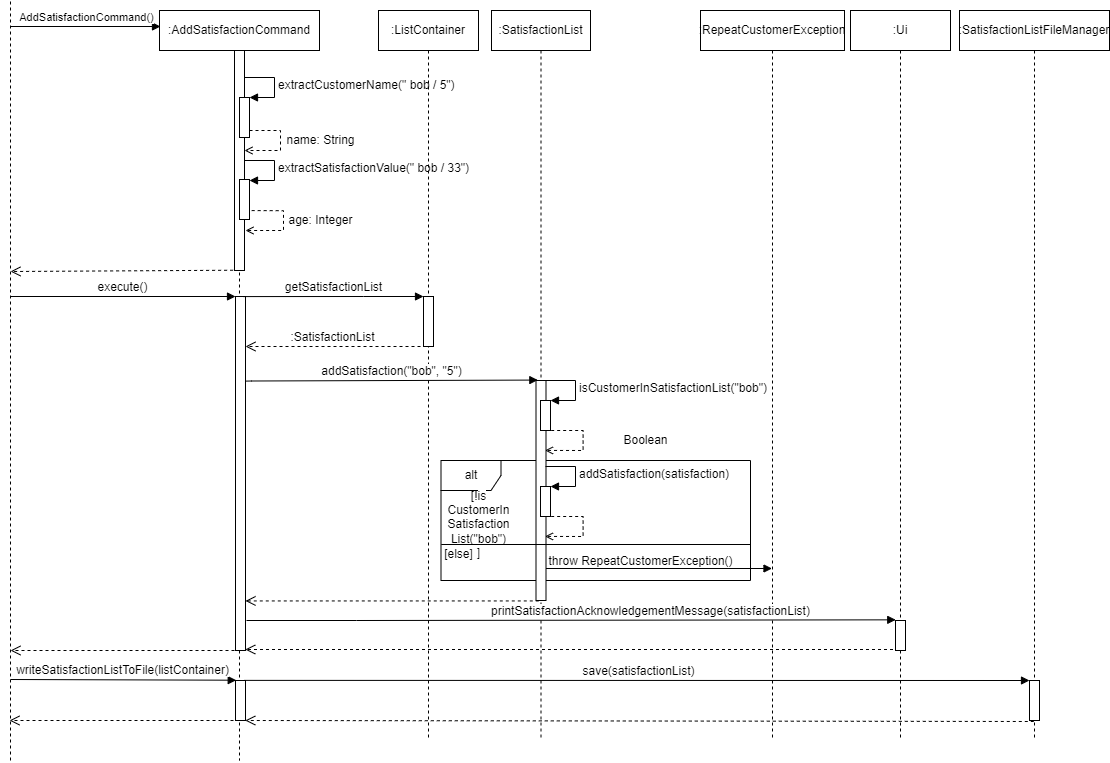

The diagram above was exported from draw.io. Its source (the exported page's mxGraphModel, read from the mxfile embedded in the PNG):
<mxGraphModel dx="1564" dy="1028" grid="1" gridSize="10" guides="1" tooltips="1" connect="1" arrows="1" fold="1" page="1" pageScale="1" pageWidth="850" pageHeight="1100" math="0" shadow="0">
  <root>
    <mxCell id="0" />
    <mxCell id="1" parent="0" />
    <mxCell id="KKorGUrSFo9_OvJOay0u-39" value="" style="html=1;verticalAlign=bottom;endArrow=open;dashed=1;endSize=8;rounded=0;exitX=0.46;exitY=0.99;exitDx=0;exitDy=0;exitPerimeter=0;" parent="1" edge="1">
      <mxGeometry relative="1" as="geometry">
        <mxPoint x="548.5999999999999" y="539.6999999999999" as="sourcePoint" />
        <mxPoint x="320" y="541" as="targetPoint" />
        <Array as="points" />
      </mxGeometry>
    </mxCell>
    <mxCell id="KKorGUrSFo9_OvJOay0u-28" value="AddSatisfactionCommand()" style="html=1;verticalAlign=bottom;endArrow=block;rounded=0;" parent="1" edge="1">
      <mxGeometry width="80" relative="1" as="geometry">
        <mxPoint x="320" y="296" as="sourcePoint" />
        <mxPoint x="470" y="296" as="targetPoint" />
      </mxGeometry>
    </mxCell>
    <mxCell id="KKorGUrSFo9_OvJOay0u-29" value=":AddSatisfactionCommand" style="shape=umlLifeline;perimeter=lifelinePerimeter;whiteSpace=wrap;html=1;container=1;collapsible=0;recursiveResize=0;outlineConnect=0;" parent="1" vertex="1">
      <mxGeometry x="469" y="280" width="160" height="750" as="geometry" />
    </mxCell>
    <mxCell id="KKorGUrSFo9_OvJOay0u-30" value="" style="html=1;points=[];perimeter=orthogonalPerimeter;" parent="KKorGUrSFo9_OvJOay0u-29" vertex="1">
      <mxGeometry x="75" y="40" width="10" height="220" as="geometry" />
    </mxCell>
    <mxCell id="KKorGUrSFo9_OvJOay0u-32" value="" style="html=1;points=[];perimeter=orthogonalPerimeter;" parent="KKorGUrSFo9_OvJOay0u-29" vertex="1">
      <mxGeometry x="80" y="87" width="10" height="40" as="geometry" />
    </mxCell>
    <mxCell id="KKorGUrSFo9_OvJOay0u-33" value="&lt;font style=&quot;font-size: 12px&quot;&gt;extractCustomerName(&quot; bob / 5&quot;)&lt;/font&gt;" style="edgeStyle=orthogonalEdgeStyle;html=1;align=left;spacingLeft=2;endArrow=block;rounded=0;entryX=1;entryY=0;" parent="KKorGUrSFo9_OvJOay0u-29" target="KKorGUrSFo9_OvJOay0u-32" edge="1">
      <mxGeometry relative="1" as="geometry">
        <mxPoint x="85" y="67" as="sourcePoint" />
        <Array as="points">
          <mxPoint x="115" y="67" />
        </Array>
      </mxGeometry>
    </mxCell>
    <mxCell id="KKorGUrSFo9_OvJOay0u-35" value="" style="edgeStyle=orthogonalEdgeStyle;html=1;align=left;spacingLeft=2;endArrow=open;rounded=0;dashed=1;endFill=0;" parent="KKorGUrSFo9_OvJOay0u-29" target="KKorGUrSFo9_OvJOay0u-30" edge="1">
      <mxGeometry relative="1" as="geometry">
        <mxPoint x="90" y="120" as="sourcePoint" />
        <Array as="points">
          <mxPoint x="121" y="120" />
          <mxPoint x="121" y="140" />
        </Array>
        <mxPoint x="91" y="140" as="targetPoint" />
      </mxGeometry>
    </mxCell>
    <mxCell id="KKorGUrSFo9_OvJOay0u-36" value="" style="html=1;points=[];perimeter=orthogonalPerimeter;" parent="KKorGUrSFo9_OvJOay0u-29" vertex="1">
      <mxGeometry x="80" y="169" width="10" height="40" as="geometry" />
    </mxCell>
    <mxCell id="KKorGUrSFo9_OvJOay0u-37" value="&lt;font style=&quot;font-size: 12px&quot;&gt;extractSatisfactionValue(&quot; bob / 33&quot;)&lt;/font&gt;" style="edgeStyle=orthogonalEdgeStyle;html=1;align=left;spacingLeft=2;endArrow=block;rounded=0;entryX=1;entryY=0;" parent="KKorGUrSFo9_OvJOay0u-29" edge="1">
      <mxGeometry relative="1" as="geometry">
        <mxPoint x="85" y="150" as="sourcePoint" />
        <Array as="points">
          <mxPoint x="115" y="150" />
        </Array>
        <mxPoint x="90" y="170" as="targetPoint" />
      </mxGeometry>
    </mxCell>
    <mxCell id="KKorGUrSFo9_OvJOay0u-38" value="" style="edgeStyle=orthogonalEdgeStyle;html=1;align=left;spacingLeft=2;endArrow=open;rounded=0;dashed=1;exitX=1.216;exitY=0.777;exitDx=0;exitDy=0;exitPerimeter=0;endFill=0;" parent="KKorGUrSFo9_OvJOay0u-29" source="KKorGUrSFo9_OvJOay0u-36" edge="1">
      <mxGeometry relative="1" as="geometry">
        <mxPoint x="92.75" y="200" as="sourcePoint" />
        <Array as="points">
          <mxPoint x="124" y="200" />
          <mxPoint x="124" y="220" />
        </Array>
        <mxPoint x="86" y="220" as="targetPoint" />
      </mxGeometry>
    </mxCell>
    <mxCell id="KKorGUrSFo9_OvJOay0u-43" value="" style="html=1;points=[];perimeter=orthogonalPerimeter;" parent="KKorGUrSFo9_OvJOay0u-29" vertex="1">
      <mxGeometry x="76" y="286" width="10" height="354" as="geometry" />
    </mxCell>
    <mxCell id="NmQHRFjrkZnZLo0riEOR-20" value="" style="html=1;verticalAlign=bottom;endArrow=open;dashed=1;endSize=8;rounded=0;fontSize=12;" parent="KKorGUrSFo9_OvJOay0u-29" edge="1">
      <mxGeometry relative="1" as="geometry">
        <mxPoint x="81" y="640" as="sourcePoint" />
        <mxPoint x="-149" y="640" as="targetPoint" />
      </mxGeometry>
    </mxCell>
    <mxCell id="8fwgeMsGhojXR_pTOtXm-1" value="" style="html=1;points=[];perimeter=orthogonalPerimeter;" parent="KKorGUrSFo9_OvJOay0u-29" vertex="1">
      <mxGeometry x="76" y="670" width="10" height="40" as="geometry" />
    </mxCell>
    <mxCell id="8fwgeMsGhojXR_pTOtXm-2" value="&lt;font style=&quot;font-size: 12px&quot;&gt;writeSatisfactionListToFile&lt;/font&gt;&lt;font style=&quot;font-size: 12px&quot;&gt;(listContainer)&lt;/font&gt;" style="html=1;verticalAlign=bottom;endArrow=block;rounded=0;entryX=0.072;entryY=0.018;entryDx=0;entryDy=0;entryPerimeter=0;" parent="KKorGUrSFo9_OvJOay0u-29" edge="1">
      <mxGeometry width="80" relative="1" as="geometry">
        <mxPoint x="-149" y="669" as="sourcePoint" />
        <mxPoint x="76.72000000000003" y="669.72" as="targetPoint" />
      </mxGeometry>
    </mxCell>
    <mxCell id="8fwgeMsGhojXR_pTOtXm-4" value="" style="html=1;verticalAlign=bottom;endArrow=open;dashed=1;endSize=8;rounded=0;fontSize=12;" parent="KKorGUrSFo9_OvJOay0u-29" edge="1">
      <mxGeometry relative="1" as="geometry">
        <mxPoint x="80" y="710" as="sourcePoint" />
        <mxPoint x="-150" y="710" as="targetPoint" />
      </mxGeometry>
    </mxCell>
    <mxCell id="4qXNRBzdveo32Di4-EaC-3" value=":ListContainer" style="shape=umlLifeline;perimeter=lifelinePerimeter;whiteSpace=wrap;html=1;container=1;collapsible=0;recursiveResize=0;outlineConnect=0;" parent="1" vertex="1">
      <mxGeometry x="688" y="280" width="100" height="730" as="geometry" />
    </mxCell>
    <mxCell id="4qXNRBzdveo32Di4-EaC-4" value="" style="html=1;points=[];perimeter=orthogonalPerimeter;" parent="4qXNRBzdveo32Di4-EaC-3" vertex="1">
      <mxGeometry x="45" y="286" width="10" height="50" as="geometry" />
    </mxCell>
    <mxCell id="4qXNRBzdveo32Di4-EaC-2" value="&lt;font style=&quot;font-size: 12px&quot;&gt;:SatisfactionList&lt;/font&gt;" style="html=1;verticalAlign=bottom;endArrow=open;dashed=1;endSize=8;rounded=0;" parent="4qXNRBzdveo32Di4-EaC-3" edge="1">
      <mxGeometry relative="1" as="geometry">
        <mxPoint x="42" y="336" as="sourcePoint" />
        <mxPoint x="-132.99909090909102" y="336" as="targetPoint" />
      </mxGeometry>
    </mxCell>
    <mxCell id="KKorGUrSFo9_OvJOay0u-42" value="&lt;font style=&quot;font-size: 12px&quot;&gt;execute()&lt;/font&gt;" style="html=1;verticalAlign=bottom;endArrow=block;rounded=0;" parent="1" edge="1">
      <mxGeometry width="80" relative="1" as="geometry">
        <mxPoint x="320" y="566" as="sourcePoint" />
        <mxPoint x="545" y="566" as="targetPoint" />
      </mxGeometry>
    </mxCell>
    <mxCell id="bYsKaKx4-MY3UYlJAX8z-3" value=":RepeatCustomerException" style="shape=umlLifeline;perimeter=lifelinePerimeter;whiteSpace=wrap;html=1;container=1;collapsible=0;recursiveResize=0;outlineConnect=0;" parent="1" vertex="1">
      <mxGeometry x="1010" y="280" width="144" height="730" as="geometry" />
    </mxCell>
    <mxCell id="KKorGUrSFo9_OvJOay0u-46" value="&lt;font style=&quot;font-size: 12px&quot;&gt;addSatisfaction(&quot;bob&quot;, &quot;5&quot;)&lt;/font&gt;" style="html=1;verticalAlign=bottom;endArrow=block;rounded=0;entryX=0.183;entryY=-0.002;entryDx=0;entryDy=0;entryPerimeter=0;exitX=1.018;exitY=0.239;exitDx=0;exitDy=0;exitPerimeter=0;" parent="1" source="KKorGUrSFo9_OvJOay0u-43" target="4qXNRBzdveo32Di4-EaC-6" edge="1">
      <mxGeometry width="80" relative="1" as="geometry">
        <mxPoint x="560" y="650" as="sourcePoint" />
        <mxPoint x="840" y="651" as="targetPoint" />
        <Array as="points">
          <mxPoint x="561.06" y="650.5" />
        </Array>
      </mxGeometry>
    </mxCell>
    <mxCell id="bYsKaKx4-MY3UYlJAX8z-10" value="name: String" style="text;html=1;align=center;verticalAlign=middle;resizable=0;points=[];autosize=1;strokeColor=none;fillColor=none;" parent="1" vertex="1">
      <mxGeometry x="590" y="400" width="80" height="20" as="geometry" />
    </mxCell>
    <mxCell id="bYsKaKx4-MY3UYlJAX8z-11" value="age: Integer" style="text;html=1;align=center;verticalAlign=middle;resizable=0;points=[];autosize=1;strokeColor=none;fillColor=none;" parent="1" vertex="1">
      <mxGeometry x="590" y="480" width="80" height="20" as="geometry" />
    </mxCell>
    <mxCell id="bYsKaKx4-MY3UYlJAX8z-14" value=":SatisfactionListFileManager" style="shape=umlLifeline;perimeter=lifelinePerimeter;whiteSpace=wrap;html=1;container=1;collapsible=0;recursiveResize=0;outlineConnect=0;" parent="1" vertex="1">
      <mxGeometry x="1269" y="280" width="150" height="730" as="geometry" />
    </mxCell>
    <mxCell id="NmQHRFjrkZnZLo0riEOR-18" value="" style="html=1;points=[];perimeter=orthogonalPerimeter;fontSize=12;" parent="bYsKaKx4-MY3UYlJAX8z-14" vertex="1">
      <mxGeometry x="70" y="670" width="10" height="40" as="geometry" />
    </mxCell>
    <mxCell id="bYsKaKx4-MY3UYlJAX8z-13" value="&lt;font style=&quot;font-size: 12px&quot;&gt;save(satisfactionList)&lt;/font&gt;" style="html=1;verticalAlign=bottom;endArrow=block;rounded=0;exitX=0.853;exitY=-0.003;exitDx=0;exitDy=0;exitPerimeter=0;" parent="1" source="8fwgeMsGhojXR_pTOtXm-1" target="NmQHRFjrkZnZLo0riEOR-18" edge="1">
      <mxGeometry x="0.0013" width="80" relative="1" as="geometry">
        <mxPoint x="560" y="940" as="sourcePoint" />
        <mxPoint x="976" y="950" as="targetPoint" />
        <mxPoint as="offset" />
      </mxGeometry>
    </mxCell>
    <mxCell id="bYsKaKx4-MY3UYlJAX8z-15" value="" style="html=1;verticalAlign=bottom;endArrow=open;dashed=1;endSize=8;rounded=0;" parent="1" edge="1">
      <mxGeometry x="-0.0977" relative="1" as="geometry">
        <mxPoint x="1208.5" y="919" as="sourcePoint" />
        <mxPoint x="554.75" y="919" as="targetPoint" />
        <mxPoint as="offset" />
      </mxGeometry>
    </mxCell>
    <mxCell id="NmQHRFjrkZnZLo0riEOR-6" value="alt" style="shape=umlFrame;whiteSpace=wrap;html=1;" parent="1" vertex="1">
      <mxGeometry x="750.5" y="730" width="309.5" height="120" as="geometry" />
    </mxCell>
    <mxCell id="4qXNRBzdveo32Di4-EaC-5" value=":SatisfactionList" style="shape=umlLifeline;perimeter=lifelinePerimeter;whiteSpace=wrap;html=1;container=0;collapsible=0;recursiveResize=0;outlineConnect=0;" parent="1" vertex="1">
      <mxGeometry x="801" y="280" width="99" height="730" as="geometry" />
    </mxCell>
    <mxCell id="4qXNRBzdveo32Di4-EaC-6" value="" style="html=1;points=[];perimeter=orthogonalPerimeter;" parent="1" vertex="1">
      <mxGeometry x="845.5" y="650" width="10" height="220" as="geometry" />
    </mxCell>
    <mxCell id="NmQHRFjrkZnZLo0riEOR-2" value="" style="endArrow=none;dashed=1;html=1;rounded=0;" parent="1" edge="1">
      <mxGeometry width="50" height="50" relative="1" as="geometry">
        <mxPoint x="320" y="1030" as="sourcePoint" />
        <mxPoint x="320" y="270" as="targetPoint" />
      </mxGeometry>
    </mxCell>
    <mxCell id="4qXNRBzdveo32Di4-EaC-1" value="&lt;font style=&quot;font-size: 12px&quot;&gt;getSatisfactionList&lt;/font&gt;" style="html=1;verticalAlign=bottom;endArrow=block;rounded=0;exitX=0.5;exitY=0.013;exitDx=0;exitDy=0;exitPerimeter=0;" parent="1" edge="1">
      <mxGeometry width="80" relative="1" as="geometry">
        <mxPoint x="553.0000000000001" y="566.0820000000001" as="sourcePoint" />
        <mxPoint x="733" y="566" as="targetPoint" />
        <Array as="points">
          <mxPoint x="673" y="566" />
        </Array>
      </mxGeometry>
    </mxCell>
    <mxCell id="NmQHRFjrkZnZLo0riEOR-4" value="" style="html=1;points=[];perimeter=orthogonalPerimeter;" parent="1" vertex="1">
      <mxGeometry x="850" y="670" width="10" height="30" as="geometry" />
    </mxCell>
    <mxCell id="NmQHRFjrkZnZLo0riEOR-5" value="&lt;span style=&quot;font-size: 12px&quot;&gt;isCustomerInSatisfactionList(&quot;bob&quot;)&lt;/span&gt;" style="edgeStyle=orthogonalEdgeStyle;html=1;align=left;spacingLeft=2;endArrow=block;rounded=0;entryX=1;entryY=0;" parent="1" target="NmQHRFjrkZnZLo0riEOR-4" edge="1">
      <mxGeometry relative="1" as="geometry">
        <mxPoint x="855" y="650" as="sourcePoint" />
        <Array as="points">
          <mxPoint x="885" y="650" />
        </Array>
      </mxGeometry>
    </mxCell>
    <mxCell id="NmQHRFjrkZnZLo0riEOR-7" value="" style="edgeStyle=orthogonalEdgeStyle;html=1;align=left;spacingLeft=2;endArrow=open;rounded=0;dashed=1;exitX=1.216;exitY=0.777;exitDx=0;exitDy=0;exitPerimeter=0;endFill=0;" parent="1" edge="1">
      <mxGeometry relative="1" as="geometry">
        <mxPoint x="860.6600000000001" y="699.9999999999999" as="sourcePoint" />
        <Array as="points">
          <mxPoint x="892.5" y="699.92" />
          <mxPoint x="892.5" y="719.92" />
        </Array>
        <mxPoint x="854.5000000000002" y="719.92" as="targetPoint" />
      </mxGeometry>
    </mxCell>
    <mxCell id="bYsKaKx4-MY3UYlJAX8z-4" value="&lt;span style=&quot;font-size: 12px&quot;&gt;throw RepeatCustomerException()&lt;/span&gt;" style="html=1;verticalAlign=bottom;endArrow=block;rounded=0;" parent="1" target="bYsKaKx4-MY3UYlJAX8z-3" edge="1">
      <mxGeometry x="-0.1637" y="-2" width="80" relative="1" as="geometry">
        <mxPoint x="855.5" y="838" as="sourcePoint" />
        <mxPoint x="1130" y="840" as="targetPoint" />
        <mxPoint as="offset" />
      </mxGeometry>
    </mxCell>
    <mxCell id="bYsKaKx4-MY3UYlJAX8z-18" value="&lt;font style=&quot;font-size: 12px&quot;&gt;printSatisfactionAcknowledgementMessage(satisfactionList)&lt;/font&gt;" style="html=1;verticalAlign=bottom;endArrow=block;rounded=0;entryX=0.025;entryY=-0.022;entryDx=0;entryDy=0;entryPerimeter=0;" parent="1" target="bYsKaKx4-MY3UYlJAX8z-16" edge="1">
      <mxGeometry x="0.2445" width="80" relative="1" as="geometry">
        <mxPoint x="556" y="890" as="sourcePoint" />
        <mxPoint x="956" y="890" as="targetPoint" />
        <mxPoint as="offset" />
        <Array as="points">
          <mxPoint x="666" y="890" />
        </Array>
      </mxGeometry>
    </mxCell>
    <mxCell id="NmQHRFjrkZnZLo0riEOR-10" value="[!&lt;span style=&quot;text-align: left ; background-color: rgb(255 , 255 , 255)&quot;&gt;is&lt;br&gt;CustomerIn&lt;br&gt;Satisfaction&lt;br&gt;List(&quot;bob&quot;)&lt;/span&gt;&lt;br&gt;]" style="text;html=1;align=center;verticalAlign=middle;resizable=0;points=[];autosize=1;strokeColor=none;fillColor=none;fontSize=12;" parent="1" vertex="1">
      <mxGeometry x="747.75" y="754" width="80" height="80" as="geometry" />
    </mxCell>
    <mxCell id="NmQHRFjrkZnZLo0riEOR-11" value="[else]" style="text;html=1;align=center;verticalAlign=middle;resizable=0;points=[];autosize=1;strokeColor=none;fillColor=none;fontSize=12;" parent="1" vertex="1">
      <mxGeometry x="747.75" y="814" width="40" height="20" as="geometry" />
    </mxCell>
    <mxCell id="NmQHRFjrkZnZLo0riEOR-12" value="" style="line;strokeWidth=1;fillColor=none;align=left;verticalAlign=middle;spacingTop=-1;spacingLeft=3;spacingRight=3;rotatable=0;labelPosition=right;points=[];portConstraint=eastwest;fontSize=12;" parent="1" vertex="1">
      <mxGeometry x="750.75" y="810" width="309.25" height="8" as="geometry" />
    </mxCell>
    <mxCell id="NmQHRFjrkZnZLo0riEOR-13" value="" style="html=1;points=[];perimeter=orthogonalPerimeter;" parent="1" vertex="1">
      <mxGeometry x="850" y="756" width="10" height="30" as="geometry" />
    </mxCell>
    <mxCell id="NmQHRFjrkZnZLo0riEOR-14" value="&lt;font style=&quot;font-size: 12px&quot;&gt;addSatisfaction(satisfaction)&lt;/font&gt;" style="edgeStyle=orthogonalEdgeStyle;html=1;align=left;spacingLeft=2;endArrow=block;rounded=0;entryX=1;entryY=0;" parent="1" target="NmQHRFjrkZnZLo0riEOR-13" edge="1">
      <mxGeometry relative="1" as="geometry">
        <mxPoint x="855" y="736" as="sourcePoint" />
        <Array as="points">
          <mxPoint x="885" y="736" />
        </Array>
      </mxGeometry>
    </mxCell>
    <mxCell id="NmQHRFjrkZnZLo0riEOR-8" value="Boolean" style="text;html=1;align=center;verticalAlign=middle;resizable=0;points=[];autosize=1;strokeColor=none;fillColor=none;" parent="1" vertex="1">
      <mxGeometry x="925" y="700" width="60" height="20" as="geometry" />
    </mxCell>
    <mxCell id="NmQHRFjrkZnZLo0riEOR-15" value="" style="edgeStyle=orthogonalEdgeStyle;html=1;align=left;spacingLeft=2;endArrow=open;rounded=0;dashed=1;exitX=1.216;exitY=0.777;exitDx=0;exitDy=0;exitPerimeter=0;endFill=0;" parent="1" edge="1">
      <mxGeometry relative="1" as="geometry">
        <mxPoint x="860.6600000000001" y="786" as="sourcePoint" />
        <Array as="points">
          <mxPoint x="892.5" y="785.92" />
          <mxPoint x="892.5" y="805.92" />
        </Array>
        <mxPoint x="854.5000000000002" y="805.9200000000001" as="targetPoint" />
      </mxGeometry>
    </mxCell>
    <mxCell id="NmQHRFjrkZnZLo0riEOR-16" value=":Ui" style="shape=umlLifeline;perimeter=lifelinePerimeter;whiteSpace=wrap;html=1;container=1;collapsible=0;recursiveResize=0;outlineConnect=0;fontSize=12;" parent="1" vertex="1">
      <mxGeometry x="1160" y="280" width="100" height="730" as="geometry" />
    </mxCell>
    <mxCell id="bYsKaKx4-MY3UYlJAX8z-16" value="" style="html=1;points=[];perimeter=orthogonalPerimeter;" parent="NmQHRFjrkZnZLo0riEOR-16" vertex="1">
      <mxGeometry x="45" y="610" width="10" height="30" as="geometry" />
    </mxCell>
    <mxCell id="NmQHRFjrkZnZLo0riEOR-19" value="" style="html=1;verticalAlign=bottom;endArrow=open;dashed=1;endSize=8;rounded=0;exitX=0.429;exitY=1.025;exitDx=0;exitDy=0;exitPerimeter=0;" parent="NmQHRFjrkZnZLo0riEOR-16" source="NmQHRFjrkZnZLo0riEOR-18" edge="1">
      <mxGeometry x="-0.0977" relative="1" as="geometry">
        <mxPoint x="169.75" y="710" as="sourcePoint" />
        <mxPoint x="-605.2142857142858" y="710" as="targetPoint" />
        <mxPoint as="offset" />
      </mxGeometry>
    </mxCell>
    <mxCell id="bYsKaKx4-MY3UYlJAX8z-1" value="" style="html=1;verticalAlign=bottom;endArrow=open;dashed=1;endSize=8;rounded=0;exitX=0.278;exitY=1.002;exitDx=0;exitDy=0;exitPerimeter=0;" parent="1" source="4qXNRBzdveo32Di4-EaC-6" target="KKorGUrSFo9_OvJOay0u-43" edge="1">
      <mxGeometry relative="1" as="geometry">
        <mxPoint x="837.23" y="870.002" as="sourcePoint" />
        <mxPoint x="560" y="870" as="targetPoint" />
      </mxGeometry>
    </mxCell>
  </root>
</mxGraphModel>